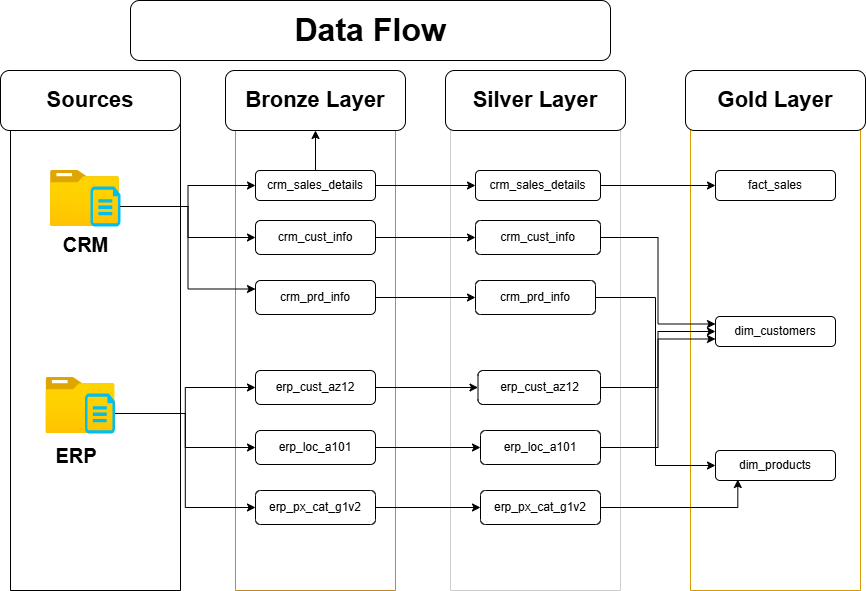

The diagram above was exported from draw.io. Its source (the exported page's mxGraphModel, read from the mxfile embedded in the PNG):
<mxGraphModel dx="1010" dy="666" grid="1" gridSize="10" guides="1" tooltips="1" connect="1" arrows="1" fold="1" page="1" pageScale="1" pageWidth="850" pageHeight="1100" background="#FFFFFF" math="0" shadow="0">
  <root>
    <mxCell id="0" />
    <mxCell id="1" parent="0" />
    <mxCell id="ParUHkkxp61t5RG-eUxy-1" parent="1" style="rounded=1;whiteSpace=wrap;html=1;" value="&lt;b&gt;&lt;font style=&quot;font-size: 32px;&quot;&gt;Data Flow&lt;/font&gt;&lt;/b&gt;" vertex="1">
      <mxGeometry height="60" width="480" x="160" y="60" as="geometry" />
    </mxCell>
    <mxCell id="ParUHkkxp61t5RG-eUxy-3" parent="1" style="swimlane;startSize=0;fillColor=#90FF6A;" value="" vertex="1">
      <mxGeometry height="490" width="170" x="40" y="160" as="geometry" />
    </mxCell>
    <mxCell id="ParUHkkxp61t5RG-eUxy-5" parent="ParUHkkxp61t5RG-eUxy-3" style="image;aspect=fixed;html=1;points=[];align=center;fontSize=12;image=img/lib/azure2/general/Folder_Blank.svg;" value="" vertex="1">
      <mxGeometry height="56.00000000000001" width="69" x="35.5" y="277" as="geometry" />
    </mxCell>
    <mxCell id="ParUHkkxp61t5RG-eUxy-4" parent="ParUHkkxp61t5RG-eUxy-3" style="image;aspect=fixed;html=1;points=[];align=center;fontSize=12;image=img/lib/azure2/general/Folder_Blank.svg;" value="&lt;b&gt;&lt;font style=&quot;font-size: 20px;&quot;&gt;CRM&lt;/font&gt;&lt;/b&gt;" vertex="1">
      <mxGeometry height="56.00000000000001" width="69" x="40" y="70" as="geometry" />
    </mxCell>
    <mxCell id="ParUHkkxp61t5RG-eUxy-22" parent="ParUHkkxp61t5RG-eUxy-3" style="rounded=1;whiteSpace=wrap;html=1;" value="&lt;b&gt;&lt;font style=&quot;font-size: 22px;&quot;&gt;Sources&lt;/font&gt;&lt;/b&gt;" vertex="1">
      <mxGeometry height="60" width="180" x="-10" y="-30" as="geometry" />
    </mxCell>
    <mxCell id="ParUHkkxp61t5RG-eUxy-25" parent="ParUHkkxp61t5RG-eUxy-3" style="verticalLabelPosition=bottom;html=1;verticalAlign=top;align=center;strokeColor=none;fillColor=#00BEF2;shape=mxgraph.azure.cloud_services_configuration_file;pointerEvents=1;" value="" vertex="1">
      <mxGeometry height="40" width="30" x="80" y="86" as="geometry" />
    </mxCell>
    <mxCell id="ParUHkkxp61t5RG-eUxy-26" parent="ParUHkkxp61t5RG-eUxy-3" style="verticalLabelPosition=bottom;html=1;verticalAlign=top;align=center;strokeColor=none;fillColor=#00BEF2;shape=mxgraph.azure.cloud_services_configuration_file;pointerEvents=1;" value="" vertex="1">
      <mxGeometry height="40" width="30" x="74.5" y="293" as="geometry" />
    </mxCell>
    <mxCell id="ParUHkkxp61t5RG-eUxy-71" parent="ParUHkkxp61t5RG-eUxy-3" style="text;html=1;whiteSpace=wrap;strokeColor=none;fillColor=none;align=center;verticalAlign=middle;rounded=0;fontFamily=Helvetica;fontSize=12;fontColor=default;fontStyle=1;" value="&lt;font style=&quot;font-size: 20px;&quot;&gt;ERP&lt;/font&gt;" vertex="1">
      <mxGeometry height="30" width="60" x="35.5" y="340" as="geometry" />
    </mxCell>
    <mxCell id="ParUHkkxp61t5RG-eUxy-6" parent="1" style="swimlane;startSize=0;fillStyle=hatch;fillColor=#D79B00;strokeColor=light-dark(#C68B24,#EDEDED);perimeterSpacing=9;rounded=0;shadow=0;swimlaneLine=0;" value="" vertex="1">
      <mxGeometry height="460" width="160" x="265" y="190" as="geometry" />
    </mxCell>
    <mxCell id="ParUHkkxp61t5RG-eUxy-27" parent="ParUHkkxp61t5RG-eUxy-6" style="rounded=1;whiteSpace=wrap;html=1;" value="crm_sales_details" vertex="1">
      <mxGeometry height="30" width="120" x="20" y="40" as="geometry" />
    </mxCell>
    <mxCell id="ParUHkkxp61t5RG-eUxy-28" parent="ParUHkkxp61t5RG-eUxy-6" style="rounded=1;whiteSpace=wrap;html=1;" value="crm_cust_info" vertex="1">
      <mxGeometry height="34" width="120" x="20" y="90" as="geometry" />
    </mxCell>
    <mxCell id="ParUHkkxp61t5RG-eUxy-29" parent="ParUHkkxp61t5RG-eUxy-6" style="rounded=1;whiteSpace=wrap;html=1;" value="crm_prd_info" vertex="1">
      <mxGeometry height="34" width="120" x="20" y="150" as="geometry" />
    </mxCell>
    <mxCell id="ParUHkkxp61t5RG-eUxy-30" parent="ParUHkkxp61t5RG-eUxy-6" style="rounded=1;whiteSpace=wrap;html=1;" value="erp_cust_az12" vertex="1">
      <mxGeometry height="34" width="120" x="20" y="240" as="geometry" />
    </mxCell>
    <mxCell id="ParUHkkxp61t5RG-eUxy-31" parent="ParUHkkxp61t5RG-eUxy-6" style="rounded=1;whiteSpace=wrap;html=1;" value="erp_loc_a101" vertex="1">
      <mxGeometry height="34" width="120" x="20" y="300" as="geometry" />
    </mxCell>
    <mxCell id="ParUHkkxp61t5RG-eUxy-32" parent="ParUHkkxp61t5RG-eUxy-6" style="rounded=1;whiteSpace=wrap;html=1;" value="erp_px_cat_g1v2" vertex="1">
      <mxGeometry height="34" width="120" x="20" y="360" as="geometry" />
    </mxCell>
    <mxCell id="ParUHkkxp61t5RG-eUxy-9" parent="1" style="swimlane;startSize=0;fillColor=#f5f5f5;strokeColor=light-dark(#d1cccc, #959595);gradientColor=#b3b3b3;" value="" vertex="1">
      <mxGeometry height="490" width="170" x="480" y="160" as="geometry" />
    </mxCell>
    <mxCell id="ParUHkkxp61t5RG-eUxy-37" parent="ParUHkkxp61t5RG-eUxy-9" style="rounded=1;whiteSpace=wrap;html=1;" value="crm_sales_details" vertex="1">
      <mxGeometry height="30" width="125" x="25" y="70" as="geometry" />
    </mxCell>
    <mxCell id="ParUHkkxp61t5RG-eUxy-38" parent="ParUHkkxp61t5RG-eUxy-9" style="rounded=1;whiteSpace=wrap;html=1;" value="crm_cust_info" vertex="1">
      <mxGeometry height="34" width="125" x="25" y="120" as="geometry" />
    </mxCell>
    <mxCell id="ParUHkkxp61t5RG-eUxy-39" parent="ParUHkkxp61t5RG-eUxy-9" style="rounded=1;whiteSpace=wrap;html=1;" value="crm_prd_info" vertex="1">
      <mxGeometry height="34" width="120" x="25" y="180" as="geometry" />
    </mxCell>
    <mxCell id="ParUHkkxp61t5RG-eUxy-40" parent="ParUHkkxp61t5RG-eUxy-9" style="rounded=1;whiteSpace=wrap;html=1;" value="erp_cust_az12" vertex="1">
      <mxGeometry height="34" width="122.5" x="27.5" y="270" as="geometry" />
    </mxCell>
    <mxCell id="ParUHkkxp61t5RG-eUxy-41" parent="ParUHkkxp61t5RG-eUxy-9" style="rounded=1;whiteSpace=wrap;html=1;" value="erp_loc_a101" vertex="1">
      <mxGeometry height="34" width="120" x="30" y="330" as="geometry" />
    </mxCell>
    <mxCell id="ParUHkkxp61t5RG-eUxy-42" parent="ParUHkkxp61t5RG-eUxy-9" style="rounded=1;whiteSpace=wrap;html=1;" value="erp_px_cat_g1v2" vertex="1">
      <mxGeometry height="34" width="120" x="30" y="390" as="geometry" />
    </mxCell>
    <mxCell id="ParUHkkxp61t5RG-eUxy-12" parent="1" style="swimlane;startSize=0;fillColor=#ffcd28;gradientColor=#ffa500;strokeColor=#d79b00;" value="" vertex="1">
      <mxGeometry height="490" width="170" x="720" y="160" as="geometry" />
    </mxCell>
    <mxCell id="ParUHkkxp61t5RG-eUxy-43" parent="ParUHkkxp61t5RG-eUxy-12" style="rounded=1;whiteSpace=wrap;html=1;" value="fact_sales" vertex="1">
      <mxGeometry height="30" width="120" x="25" y="70" as="geometry" />
    </mxCell>
    <mxCell id="ParUHkkxp61t5RG-eUxy-44" parent="ParUHkkxp61t5RG-eUxy-12" style="rounded=1;whiteSpace=wrap;html=1;" value="dim_customers" vertex="1">
      <mxGeometry height="30" width="120" x="25" y="216" as="geometry" />
    </mxCell>
    <mxCell id="ParUHkkxp61t5RG-eUxy-45" parent="ParUHkkxp61t5RG-eUxy-12" style="rounded=1;whiteSpace=wrap;html=1;" value="dim_products" vertex="1">
      <mxGeometry height="30" width="120" x="25" y="350" as="geometry" />
    </mxCell>
    <mxCell id="ParUHkkxp61t5RG-eUxy-15" parent="1" style="rounded=1;whiteSpace=wrap;html=1;" value="&lt;b&gt;&lt;font style=&quot;font-size: 22px;&quot;&gt;Bronze Layer&lt;/font&gt;&lt;/b&gt;" vertex="1">
      <mxGeometry height="60" width="180" x="255" y="130" as="geometry" />
    </mxCell>
    <mxCell id="ParUHkkxp61t5RG-eUxy-21" parent="1" style="rounded=1;whiteSpace=wrap;html=1;" value="&lt;b&gt;&lt;font style=&quot;font-size: 22px;&quot;&gt;Gold Layer&lt;/font&gt;&lt;/b&gt;" vertex="1">
      <mxGeometry height="60" width="180" x="715" y="130" as="geometry" />
    </mxCell>
    <mxCell id="ParUHkkxp61t5RG-eUxy-19" parent="1" style="rounded=1;whiteSpace=wrap;html=1;" value="&lt;b&gt;&lt;font style=&quot;font-size: 22px;&quot;&gt;Silver Layer&lt;/font&gt;&lt;/b&gt;" vertex="1">
      <mxGeometry height="60" width="180" x="475" y="130" as="geometry" />
    </mxCell>
    <mxCell id="ParUHkkxp61t5RG-eUxy-47" edge="1" parent="1" source="ParUHkkxp61t5RG-eUxy-27" style="edgeStyle=orthogonalEdgeStyle;rounded=0;orthogonalLoop=1;jettySize=auto;html=1;fontFamily=Helvetica;fontSize=12;fontColor=default;fontStyle=1;" target="ParUHkkxp61t5RG-eUxy-15" value="">
      <mxGeometry relative="1" as="geometry" />
    </mxCell>
    <mxCell id="ParUHkkxp61t5RG-eUxy-52" edge="1" parent="1" source="ParUHkkxp61t5RG-eUxy-27" style="edgeStyle=orthogonalEdgeStyle;rounded=0;orthogonalLoop=1;jettySize=auto;html=1;exitX=1;exitY=0.5;exitDx=0;exitDy=0;entryX=0;entryY=0.5;entryDx=0;entryDy=0;fontFamily=Helvetica;fontSize=12;fontColor=default;fontStyle=1;" target="ParUHkkxp61t5RG-eUxy-37">
      <mxGeometry relative="1" as="geometry" />
    </mxCell>
    <mxCell id="ParUHkkxp61t5RG-eUxy-54" edge="1" parent="1" source="ParUHkkxp61t5RG-eUxy-28" style="edgeStyle=orthogonalEdgeStyle;rounded=0;orthogonalLoop=1;jettySize=auto;html=1;exitX=1;exitY=0.5;exitDx=0;exitDy=0;entryX=0;entryY=0.5;entryDx=0;entryDy=0;fontFamily=Helvetica;fontSize=12;fontColor=default;fontStyle=1;" target="ParUHkkxp61t5RG-eUxy-38">
      <mxGeometry relative="1" as="geometry" />
    </mxCell>
    <mxCell id="ParUHkkxp61t5RG-eUxy-55" edge="1" parent="1" source="ParUHkkxp61t5RG-eUxy-29" style="edgeStyle=orthogonalEdgeStyle;rounded=0;orthogonalLoop=1;jettySize=auto;html=1;exitX=1;exitY=0.5;exitDx=0;exitDy=0;entryX=0;entryY=0.5;entryDx=0;entryDy=0;fontFamily=Helvetica;fontSize=12;fontColor=default;fontStyle=1;" target="ParUHkkxp61t5RG-eUxy-39">
      <mxGeometry relative="1" as="geometry" />
    </mxCell>
    <mxCell id="ParUHkkxp61t5RG-eUxy-56" edge="1" parent="1" source="ParUHkkxp61t5RG-eUxy-30" style="edgeStyle=orthogonalEdgeStyle;rounded=0;orthogonalLoop=1;jettySize=auto;html=1;exitX=1;exitY=0.5;exitDx=0;exitDy=0;entryX=0;entryY=0.5;entryDx=0;entryDy=0;fontFamily=Helvetica;fontSize=12;fontColor=default;fontStyle=1;" target="ParUHkkxp61t5RG-eUxy-40">
      <mxGeometry relative="1" as="geometry" />
    </mxCell>
    <mxCell id="ParUHkkxp61t5RG-eUxy-57" edge="1" parent="1" source="ParUHkkxp61t5RG-eUxy-31" style="edgeStyle=orthogonalEdgeStyle;rounded=0;orthogonalLoop=1;jettySize=auto;html=1;exitX=1;exitY=0.5;exitDx=0;exitDy=0;entryX=0;entryY=0.5;entryDx=0;entryDy=0;fontFamily=Helvetica;fontSize=12;fontColor=default;fontStyle=1;" target="ParUHkkxp61t5RG-eUxy-41">
      <mxGeometry relative="1" as="geometry" />
    </mxCell>
    <mxCell id="ParUHkkxp61t5RG-eUxy-58" edge="1" parent="1" source="ParUHkkxp61t5RG-eUxy-32" style="edgeStyle=orthogonalEdgeStyle;rounded=0;orthogonalLoop=1;jettySize=auto;html=1;exitX=1;exitY=0.5;exitDx=0;exitDy=0;entryX=0;entryY=0.5;entryDx=0;entryDy=0;fontFamily=Helvetica;fontSize=12;fontColor=default;fontStyle=1;" target="ParUHkkxp61t5RG-eUxy-42">
      <mxGeometry relative="1" as="geometry" />
    </mxCell>
    <mxCell id="ParUHkkxp61t5RG-eUxy-59" edge="1" parent="1" source="ParUHkkxp61t5RG-eUxy-37" style="edgeStyle=orthogonalEdgeStyle;rounded=0;orthogonalLoop=1;jettySize=auto;html=1;exitX=1;exitY=0.5;exitDx=0;exitDy=0;entryX=0;entryY=0.5;entryDx=0;entryDy=0;fontFamily=Helvetica;fontSize=12;fontColor=default;fontStyle=1;" target="ParUHkkxp61t5RG-eUxy-43">
      <mxGeometry relative="1" as="geometry" />
    </mxCell>
    <mxCell id="ParUHkkxp61t5RG-eUxy-62" edge="1" parent="1" source="ParUHkkxp61t5RG-eUxy-38" style="edgeStyle=orthogonalEdgeStyle;rounded=0;orthogonalLoop=1;jettySize=auto;html=1;exitX=1;exitY=0.5;exitDx=0;exitDy=0;entryX=0;entryY=0.25;entryDx=0;entryDy=0;fontFamily=Helvetica;fontSize=12;fontColor=default;fontStyle=1;" target="ParUHkkxp61t5RG-eUxy-44">
      <mxGeometry relative="1" as="geometry" />
    </mxCell>
    <mxCell id="ParUHkkxp61t5RG-eUxy-63" edge="1" parent="1" source="ParUHkkxp61t5RG-eUxy-40" style="edgeStyle=orthogonalEdgeStyle;rounded=0;orthogonalLoop=1;jettySize=auto;html=1;entryX=0;entryY=0.5;entryDx=0;entryDy=0;fontFamily=Helvetica;fontSize=12;fontColor=default;fontStyle=1;" target="ParUHkkxp61t5RG-eUxy-44">
      <mxGeometry relative="1" as="geometry" />
    </mxCell>
    <mxCell id="ParUHkkxp61t5RG-eUxy-66" edge="1" parent="1" source="ParUHkkxp61t5RG-eUxy-41" style="edgeStyle=orthogonalEdgeStyle;rounded=0;orthogonalLoop=1;jettySize=auto;html=1;entryX=0;entryY=0.75;entryDx=0;entryDy=0;fontFamily=Helvetica;fontSize=12;fontColor=default;fontStyle=1;" target="ParUHkkxp61t5RG-eUxy-44">
      <mxGeometry relative="1" as="geometry" />
    </mxCell>
    <mxCell id="ParUHkkxp61t5RG-eUxy-68" edge="1" parent="1" source="ParUHkkxp61t5RG-eUxy-42" style="edgeStyle=orthogonalEdgeStyle;rounded=0;orthogonalLoop=1;jettySize=auto;html=1;entryX=0.186;entryY=0.967;entryDx=0;entryDy=0;entryPerimeter=0;fontFamily=Helvetica;fontSize=12;fontColor=default;fontStyle=1;" target="ParUHkkxp61t5RG-eUxy-45">
      <mxGeometry relative="1" as="geometry" />
    </mxCell>
    <mxCell id="ParUHkkxp61t5RG-eUxy-70" edge="1" parent="1" source="ParUHkkxp61t5RG-eUxy-39" style="edgeStyle=orthogonalEdgeStyle;rounded=0;orthogonalLoop=1;jettySize=auto;html=1;entryX=0;entryY=0.5;entryDx=0;entryDy=0;fontFamily=Helvetica;fontSize=12;fontColor=default;fontStyle=1;" target="ParUHkkxp61t5RG-eUxy-45">
      <mxGeometry relative="1" as="geometry" />
    </mxCell>
    <mxCell id="ParUHkkxp61t5RG-eUxy-72" edge="1" parent="1" source="ParUHkkxp61t5RG-eUxy-25" style="edgeStyle=orthogonalEdgeStyle;rounded=0;orthogonalLoop=1;jettySize=auto;html=1;entryX=0;entryY=0.5;entryDx=0;entryDy=0;fontFamily=Helvetica;fontSize=12;fontColor=default;fontStyle=1;" target="ParUHkkxp61t5RG-eUxy-27">
      <mxGeometry relative="1" as="geometry" />
    </mxCell>
    <mxCell id="ParUHkkxp61t5RG-eUxy-73" edge="1" parent="1" source="ParUHkkxp61t5RG-eUxy-25" style="edgeStyle=orthogonalEdgeStyle;rounded=0;orthogonalLoop=1;jettySize=auto;html=1;exitX=1;exitY=0.5;exitDx=0;exitDy=0;exitPerimeter=0;entryX=0;entryY=0.5;entryDx=0;entryDy=0;fontFamily=Helvetica;fontSize=12;fontColor=default;fontStyle=1;" target="ParUHkkxp61t5RG-eUxy-28">
      <mxGeometry relative="1" as="geometry" />
    </mxCell>
    <mxCell id="ParUHkkxp61t5RG-eUxy-74" edge="1" parent="1" source="ParUHkkxp61t5RG-eUxy-25" style="edgeStyle=orthogonalEdgeStyle;rounded=0;orthogonalLoop=1;jettySize=auto;html=1;entryX=0;entryY=0.25;entryDx=0;entryDy=0;fontFamily=Helvetica;fontSize=12;fontColor=default;fontStyle=1;" target="ParUHkkxp61t5RG-eUxy-29">
      <mxGeometry relative="1" as="geometry" />
    </mxCell>
    <mxCell id="ParUHkkxp61t5RG-eUxy-76" edge="1" parent="1" source="ParUHkkxp61t5RG-eUxy-26" style="edgeStyle=orthogonalEdgeStyle;rounded=0;orthogonalLoop=1;jettySize=auto;html=1;entryX=0;entryY=0.5;entryDx=0;entryDy=0;fontFamily=Helvetica;fontSize=12;fontColor=default;fontStyle=1;" target="ParUHkkxp61t5RG-eUxy-30">
      <mxGeometry relative="1" as="geometry" />
    </mxCell>
    <mxCell id="ParUHkkxp61t5RG-eUxy-77" edge="1" parent="1" source="ParUHkkxp61t5RG-eUxy-26" style="edgeStyle=orthogonalEdgeStyle;rounded=0;orthogonalLoop=1;jettySize=auto;html=1;entryX=0;entryY=0.5;entryDx=0;entryDy=0;fontFamily=Helvetica;fontSize=12;fontColor=default;fontStyle=1;" target="ParUHkkxp61t5RG-eUxy-32">
      <mxGeometry relative="1" as="geometry" />
    </mxCell>
    <mxCell id="ParUHkkxp61t5RG-eUxy-78" edge="1" parent="1" source="ParUHkkxp61t5RG-eUxy-26" style="edgeStyle=orthogonalEdgeStyle;rounded=0;orthogonalLoop=1;jettySize=auto;html=1;fontFamily=Helvetica;fontSize=12;fontColor=default;fontStyle=1;" target="ParUHkkxp61t5RG-eUxy-31">
      <mxGeometry relative="1" as="geometry" />
    </mxCell>
  </root>
</mxGraphModel>